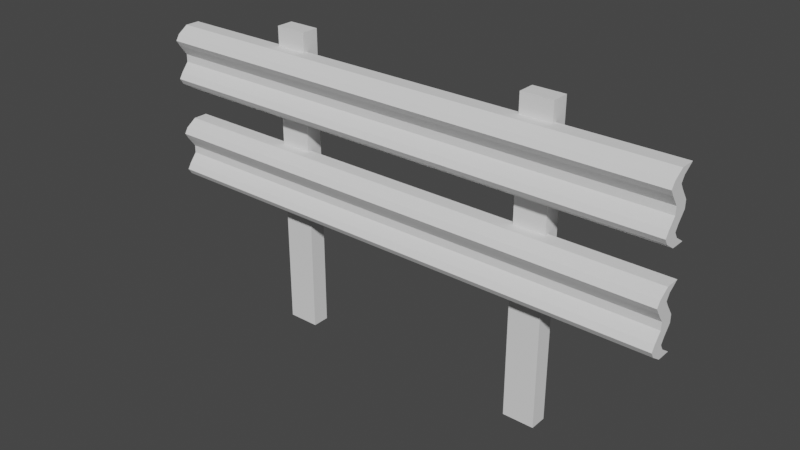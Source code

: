 # Source: Valla.blend  (saved by Blender 2.83.19; exported with 4.5.12 LTS)
import bpy
from mathutils import Matrix  # noqa: F401  (used for matrix-valued properties, if any)

bpy.ops.wm.read_factory_settings(use_empty=True)
scene = bpy.context.scene
scene.name = 'Scene'

# ---- collections
col_collection = bpy.data.collections.new('Collection'); scene.collection.children.link(col_collection)

# ---- world
world_world = bpy.data.worlds.new('World'); scene.world = world_world
world_world.use_nodes = True; world_world.node_tree.nodes.clear()
_N = world_world.node_tree.nodes; _L = world_world.node_tree.links
n0 = _N.new('ShaderNodeOutputWorld'); n0.name = 'World Output'; n0.location = (300, 300)
n1 = _N.new('ShaderNodeBackground'); n1.name = 'Background'; n1.location = (10, 300)
n1.inputs[0].default_value = (0.05088, 0.05088, 0.05088, 1.0)
_L.new(n1.outputs[0], n0.inputs[0])
n0.is_active_output = True
world_world.color = (0.05088, 0.05088, 0.05088)
world_world.use_sun_shadow = False
world_world.sun_shadow_jitter_overblur = 0.0

# ---- meshes
me_cube_001 = bpy.data.meshes.new('Cube.001')
me_cube_001.from_pydata([(-1.0, -0.6745, -1.225), (-1.0, -0.6745, 1.293), (-1.0, 0.6745, -1.225), (-1.0, 0.6745, 1.293), (1.0, -0.6745, -1.225), (1.0, -0.6745, 1.293), (1.0, 0.6745, -1.225), (1.0, 0.6745, 1.293), (-1.0, -1.638, -0.4987), (-1.0, -1.638, -0.9516), (-1.0, -1.969, -0.7251), (-1.0, -1.638, 1.019), (-1.0, -1.638, 0.5662), (-1.0, -1.969, 0.7927), (-1.0, -0.2895, 0.5662), (-1.0, -0.2895, 1.019), (-1.0, -0.62, 0.7927), (-1.0, -0.2895, -0.9516), (-1.0, -0.2895, -0.4987), (-1.0, -0.62, -0.7251), (1.0, -0.2895, 0.5662), (1.0, -0.2895, 1.019), (1.0, -0.62, 0.7927), (1.0, -0.2895, -0.9516), (1.0, -0.2895, -0.4987), (1.0, -0.62, -0.7251), (1.0, -1.638, 0.5662), (1.0, -1.638, 1.019), (1.0, -1.969, 0.7927), (1.0, -1.638, -0.9516), (1.0, -1.638, -0.4987), (1.0, -1.969, -0.7251), (-1.0, -0.9445, 0.1586), (-1.0, -0.9541, -0.1446), (-1.0, 0.3949, -0.1446), (-1.0, 0.4044, 0.1586), (1.0, 0.3949, -0.1446), (1.0, 0.4044, 0.1586), (1.0, -0.9541, -0.1446), (1.0, -0.9445, 0.1586), (-1.0, -0.6745, -5.007), (-1.0, -0.6745, -2.49), (-1.0, 0.6745, -5.007), (-1.0, 0.6745, -2.49), (1.0, -0.6745, -5.007), (1.0, -0.6745, -2.49), (1.0, 0.6745, -5.007), (1.0, 0.6745, -2.49), (-1.0, -1.638, -4.281), (-1.0, -1.638, -4.734), (-1.0, -1.969, -4.507), (-1.0, -1.638, -2.763), (-1.0, -1.638, -3.216), (-1.0, -1.969, -2.99), (-1.0, -0.2895, -3.216), (-1.0, -0.2895, -2.763), (-1.0, -0.62, -2.99), (-1.0, -0.2895, -4.734), (-1.0, -0.2895, -4.281), (-1.0, -0.62, -4.507), (1.0, -0.2895, -3.216), (1.0, -0.2895, -2.763), (1.0, -0.62, -2.99), (1.0, -0.2895, -4.734), (1.0, -0.2895, -4.281), (1.0, -0.62, -4.507), (1.0, -1.638, -3.216), (1.0, -1.638, -2.763), (1.0, -1.969, -2.99), (1.0, -1.638, -4.734), (1.0, -1.638, -4.281), (1.0, -1.969, -4.507), (-1.0, -0.9445, -3.624), (-1.0, -0.9541, -3.927), (-1.0, 0.3949, -3.927), (-1.0, 0.4044, -3.624), (1.0, 0.3949, -3.927), (1.0, 0.4044, -3.624), (1.0, -0.9541, -3.927), (1.0, -0.9445, -3.624), (-0.5586, 0.3028, -9.977), (-0.5586, 0.3028, 2.043), (-0.5586, 1.904, -9.977), (-0.5586, 1.904, 2.043), (-0.4379, 0.3028, -9.977), (-0.4379, 0.3028, 2.043), (-0.4379, 1.904, -9.977), (-0.4379, 1.904, 2.043), (0.4454, 0.3028, -9.977), (0.4454, 0.3028, 2.043), (0.4454, 1.904, -9.977), (0.4454, 1.904, 2.043), (0.5661, 0.3028, -9.977), (0.5661, 0.3028, 2.043), (0.5661, 1.904, -9.977), (0.5661, 1.904, 2.043)], [], [(8, 33, 34, 18), (24, 36, 38, 30), (39, 26, 12, 32), (2, 6, 4, 0), (7, 3, 1, 5), (18, 34, 36, 24), (27, 5, 1, 11), (15, 3, 7, 21), (37, 20, 26, 39), (6, 23, 29, 4), (35, 14, 20, 37), (21, 7, 5, 27), (2, 17, 23, 6), (4, 29, 9, 0), (32, 12, 14, 35), (11, 1, 3, 15), (30, 8, 10, 31), (31, 10, 9, 29), (27, 11, 13, 28), (28, 13, 12, 26), (24, 30, 31, 25), (25, 31, 29, 23), (21, 27, 28, 22), (22, 28, 26, 20), (18, 24, 25, 19), (19, 25, 23, 17), (15, 21, 22, 16), (16, 22, 20, 14), (8, 18, 19, 10), (10, 19, 17, 9), (11, 15, 16, 13), (13, 16, 14, 12), (0, 9, 17, 2), (39, 32, 33, 38), (37, 39, 38, 36), (35, 37, 36, 34), (32, 35, 34, 33), (30, 38, 33, 8), (48, 73, 74, 58), (64, 76, 78, 70), (79, 66, 52, 72), (42, 46, 44, 40), (47, 43, 41, 45), (58, 74, 76, 64), (67, 45, 41, 51), (55, 43, 47, 61), (77, 60, 66, 79), (46, 63, 69, 44), (75, 54, 60, 77), (61, 47, 45, 67), (42, 57, 63, 46), (44, 69, 49, 40), (72, 52, 54, 75), (51, 41, 43, 55), (70, 48, 50, 71), (71, 50, 49, 69), (67, 51, 53, 68), (68, 53, 52, 66), (64, 70, 71, 65), (65, 71, 69, 63), (61, 67, 68, 62), (62, 68, 66, 60), (58, 64, 65, 59), (59, 65, 63, 57), (55, 61, 62, 56), (56, 62, 60, 54), (48, 58, 59, 50), (50, 59, 57, 49), (51, 55, 56, 53), (53, 56, 54, 52), (40, 49, 57, 42), (79, 72, 73, 78), (77, 79, 78, 76), (75, 77, 76, 74), (72, 75, 74, 73), (70, 78, 73, 48), (80, 81, 83, 82), (82, 83, 87, 86), (86, 87, 85, 84), (84, 85, 81, 80), (82, 86, 84, 80), (87, 83, 81, 85), (88, 89, 91, 90), (90, 91, 95, 94), (94, 95, 93, 92), (92, 93, 89, 88), (90, 94, 92, 88), (95, 91, 89, 93)])
_uv = me_cube_001.uv_layers.new(name='UVMap')
_uv.uv.foreach_set('vector', [0.5559, 0.6047, 0.5563, 0.6047, 0.5563, 0.6092, 0.5559, 0.6092, 0.5559, 0.6137, 0.5563, 0.6137, 0.5563, 0.6183, 0.5559, 0.6183, 0.5567, 0.6183, 0.5571, 0.6183, 0.5571, 0.6228, 0.5567, 0.6228, 0.5497, 0.6137, 0.5542, 0.6137, 0.5542, 0.6183, 0.5497, 0.6183, 0.5588, 0.6137, 0.5633, 0.6137, 0.5633, 0.6183, 0.5588, 0.6183, 0.5559, 0.6092, 0.5563, 0.6092, 0.5563, 0.6137, 0.5559, 0.6137, 0.5581, 0.6183, 0.5588, 0.6183, 0.5588, 0.6228, 0.5581, 0.6228, 0.5581, 0.6092, 0.5588, 0.6092, 0.5588, 0.6137, 0.5581, 0.6137, 0.5567, 0.6137, 0.5571, 0.6137, 0.5571, 0.6183, 0.5567, 0.6183, 0.5542, 0.6137, 0.5549, 0.6137, 0.5549, 0.6183, 0.5542, 0.6183, 0.5567, 0.6092, 0.5571, 0.6092, 0.5571, 0.6137, 0.5567, 0.6137, 0.5581, 0.6137, 0.5588, 0.6137, 0.5588, 0.6183, 0.5581, 0.6183, 0.5542, 0.6092, 0.5549, 0.6092, 0.5549, 0.6137, 0.5542, 0.6137, 0.5542, 0.6183, 0.5549, 0.6183, 0.5549, 0.6228, 0.5542, 0.6228, 0.5567, 0.6047, 0.5571, 0.6047, 0.5571, 0.6092, 0.5567, 0.6092, 0.5581, 0.6047, 0.5588, 0.6047, 0.5588, 0.6092, 0.5581, 0.6092, 0.5559, 0.6183, 0.5559, 0.6228, 0.5554, 0.6228, 0.5554, 0.6175, 0.5554, 0.6175, 0.5554, 0.6228, 0.5549, 0.6228, 0.5549, 0.6183, 0.5581, 0.6183, 0.5581, 0.6228, 0.5576, 0.6228, 0.5576, 0.6175, 0.5576, 0.6175, 0.5576, 0.6228, 0.5571, 0.6228, 0.5571, 0.6183, 0.5559, 0.6137, 0.5559, 0.6183, 0.5554, 0.6175, 0.5554, 0.6137, 0.5554, 0.6137, 0.5554, 0.6175, 0.5549, 0.6183, 0.5549, 0.6137, 0.5581, 0.6137, 0.5581, 0.6183, 0.5576, 0.6175, 0.5576, 0.6137, 0.5576, 0.6137, 0.5576, 0.6175, 0.5571, 0.6183, 0.5571, 0.6137, 0.5559, 0.6092, 0.5559, 0.6137, 0.5554, 0.6137, 0.5554, 0.6092, 0.5554, 0.6092, 0.5554, 0.6137, 0.5549, 0.6137, 0.5549, 0.6092, 0.5581, 0.6092, 0.5581, 0.6137, 0.5576, 0.6137, 0.5576, 0.6092, 0.5576, 0.6092, 0.5576, 0.6137, 0.5571, 0.6137, 0.5571, 0.6092, 0.5559, 0.6047, 0.5559, 0.6092, 0.5554, 0.6092, 0.5554, 0.6063, 0.5554, 0.6063, 0.5554, 0.6092, 0.5549, 0.6092, 0.5549, 0.6047, 0.5581, 0.6047, 0.5581, 0.6092, 0.5576, 0.6092, 0.5576, 0.6063, 0.5576, 0.6063, 0.5576, 0.6092, 0.5571, 0.6092, 0.5571, 0.6047, 0.5542, 0.6047, 0.5549, 0.6047, 0.5549, 0.6092, 0.5542, 0.6092, 0.5567, 0.6183, 0.5567, 0.6228, 0.5563, 0.6228, 0.5563, 0.6183, 0.5567, 0.6137, 0.5567, 0.6183, 0.5563, 0.6183, 0.5563, 0.6137, 0.5567, 0.6092, 0.5567, 0.6137, 0.5563, 0.6137, 0.5563, 0.6092, 0.5567, 0.6047, 0.5567, 0.6092, 0.5563, 0.6092, 0.5563, 0.6047, 0.5559, 0.6183, 0.5563, 0.6183, 0.5563, 0.6228, 0.5559, 0.6228, 0.5559, 0.6047, 0.5563, 0.6047, 0.5563, 0.6092, 0.5559, 0.6092, 0.5559, 0.6137, 0.5563, 0.6137, 0.5563, 0.6183, 0.5559, 0.6183, 0.5567, 0.6183, 0.5571, 0.6183, 0.5571, 0.6228, 0.5567, 0.6228, 0.5497, 0.6137, 0.5542, 0.6137, 0.5542, 0.6183, 0.5497, 0.6183, 0.5588, 0.6137, 0.5633, 0.6137, 0.5633, 0.6183, 0.5588, 0.6183, 0.5559, 0.6092, 0.5563, 0.6092, 0.5563, 0.6137, 0.5559, 0.6137, 0.5581, 0.6183, 0.5588, 0.6183, 0.5588, 0.6228, 0.5581, 0.6228, 0.5581, 0.6092, 0.5588, 0.6092, 0.5588, 0.6137, 0.5581, 0.6137, 0.5567, 0.6137, 0.5571, 0.6137, 0.5571, 0.6183, 0.5567, 0.6183, 0.5542, 0.6137, 0.5549, 0.6137, 0.5549, 0.6183, 0.5542, 0.6183, 0.5567, 0.6092, 0.5571, 0.6092, 0.5571, 0.6137, 0.5567, 0.6137, 0.5581, 0.6137, 0.5588, 0.6137, 0.5588, 0.6183, 0.5581, 0.6183, 0.5542, 0.6092, 0.5549, 0.6092, 0.5549, 0.6137, 0.5542, 0.6137, 0.5542, 0.6183, 0.5549, 0.6183, 0.5549, 0.6228, 0.5542, 0.6228, 0.5567, 0.6047, 0.5571, 0.6047, 0.5571, 0.6092, 0.5567, 0.6092, 0.5581, 0.6047, 0.5588, 0.6047, 0.5588, 0.6092, 0.5581, 0.6092, 0.5559, 0.6183, 0.5559, 0.6228, 0.5554, 0.6228, 0.5554, 0.6175, 0.5554, 0.6175, 0.5554, 0.6228, 0.5549, 0.6228, 0.5549, 0.6183, 0.5581, 0.6183, 0.5581, 0.6228, 0.5576, 0.6228, 0.5576, 0.6175, 0.5576, 0.6175, 0.5576, 0.6228, 0.5571, 0.6228, 0.5571, 0.6183, 0.5559, 0.6137, 0.5559, 0.6183, 0.5554, 0.6175, 0.5554, 0.6137, 0.5554, 0.6137, 0.5554, 0.6175, 0.5549, 0.6183, 0.5549, 0.6137, 0.5581, 0.6137, 0.5581, 0.6183, 0.5576, 0.6175, 0.5576, 0.6137, 0.5576, 0.6137, 0.5576, 0.6175, 0.5571, 0.6183, 0.5571, 0.6137, 0.5559, 0.6092, 0.5559, 0.6137, 0.5554, 0.6137, 0.5554, 0.6092, 0.5554, 0.6092, 0.5554, 0.6137, 0.5549, 0.6137, 0.5549, 0.6092, 0.5581, 0.6092, 0.5581, 0.6137, 0.5576, 0.6137, 0.5576, 0.6092, 0.5576, 0.6092, 0.5576, 0.6137, 0.5571, 0.6137, 0.5571, 0.6092, 0.5559, 0.6047, 0.5559, 0.6092, 0.5554, 0.6092, 0.5554, 0.6063, 0.5554, 0.6063, 0.5554, 0.6092, 0.5549, 0.6092, 0.5549, 0.6047, 0.5581, 0.6047, 0.5581, 0.6092, 0.5576, 0.6092, 0.5576, 0.6063, 0.5576, 0.6063, 0.5576, 0.6092, 0.5571, 0.6092, 0.5571, 0.6047, 0.5542, 0.6047, 0.5549, 0.6047, 0.5549, 0.6092, 0.5542, 0.6092, 0.5567, 0.6183, 0.5567, 0.6228, 0.5563, 0.6228, 0.5563, 0.6183, 0.5567, 0.6137, 0.5567, 0.6183, 0.5563, 0.6183, 0.5563, 0.6137, 0.5567, 0.6092, 0.5567, 0.6137, 0.5563, 0.6137, 0.5563, 0.6092, 0.5567, 0.6047, 0.5567, 0.6092, 0.5563, 0.6092, 0.5563, 0.6047, 0.5559, 0.6183, 0.5563, 0.6183, 0.5563, 0.6228, 0.5559, 0.6228, 0.5542, 0.6047, 0.5588, 0.6047, 0.5588, 0.6092, 0.5542, 0.6092, 0.5542, 0.6092, 0.5588, 0.6092, 0.5588, 0.6137, 0.5542, 0.6137, 0.5542, 0.6137, 0.5588, 0.6137, 0.5588, 0.6183, 0.5542, 0.6183, 0.5542, 0.6183, 0.5588, 0.6183, 0.5588, 0.6228, 0.5542, 0.6228, 0.5497, 0.6137, 0.5542, 0.6137, 0.5542, 0.6183, 0.5497, 0.6183, 0.5588, 0.6137, 0.5633, 0.6137, 0.5633, 0.6183, 0.5588, 0.6183, 0.5542, 0.6047, 0.5588, 0.6047, 0.5588, 0.6092, 0.5542, 0.6092, 0.5542, 0.6092, 0.5588, 0.6092, 0.5588, 0.6137, 0.5542, 0.6137, 0.5542, 0.6137, 0.5588, 0.6137, 0.5588, 0.6183, 0.5542, 0.6183, 0.5542, 0.6183, 0.5588, 0.6183, 0.5588, 0.6228, 0.5542, 0.6228, 0.5497, 0.6137, 0.5542, 0.6137, 0.5542, 0.6183, 0.5497, 0.6183, 0.5588, 0.6137, 0.5633, 0.6137, 0.5633, 0.6183, 0.5588, 0.6183])
me_cube_001.use_remesh_fix_poles = True
me_cube_001.use_remesh_preserve_attributes = False
me_cube_001.use_mirror_vertex_groups = False
me_cube_001.update()

# ---- objects
ob_cube = bpy.data.objects.new('Cube', me_cube_001)

# ---- transforms, parenting, visibility, modifiers, constraints
ob_cube.location = (0.0, 0.0, 2.727)
ob_cube.scale = (3.005, 0.1234, 0.2915)
ob_cube.lineart.crease_threshold = 0.0

# ---- collection membership
col_collection.objects.link(ob_cube)

# ---- scene / render settings (as saved in the file)
scene.frame_start = 1; scene.frame_end = 250; scene.frame_set(1)
scene.render.engine = 'BLENDER_EEVEE_NEXT'
scene.cycles.use_denoising = False
scene.cycles.samples = 128
scene.cycles.sampling_pattern = 'TABULATED_SOBOL'
scene.cycles.use_adaptive_sampling = False
scene.cycles.use_light_tree = False
scene.view_settings.view_transform = 'Filmic'
bpy.context.view_layer.update()

# ---- added for rendering (the .blend has no active camera and no usable light): camera, sun
cam_auto = bpy.data.cameras.new('AutoCamera')
cam_auto.lens = 50.0
cam_auto.sensor_width = 36.0
cam_auto.clip_end = 1000.0
ob_auto_camera = bpy.data.objects.new('AutoCamera', cam_auto)
scene.collection.objects.link(ob_auto_camera)
ob_auto_camera.location = (6.45126, -7.74554, 6.73171)
ob_auto_camera.rotation_euler = (1.09748, -7.21219e-08, 0.694738)
scene.camera = ob_auto_camera
light_auto_sun = bpy.data.lights.new('AutoSun', 'SUN')
light_auto_sun.energy = 3.0
light_auto_sun.angle = 0.0523599
ob_auto_sun = bpy.data.objects.new('AutoSun', light_auto_sun)
scene.collection.objects.link(ob_auto_sun)
ob_auto_sun.rotation_euler = (0.872665, 0.174533, 0.523599)
bpy.context.view_layer.update()
